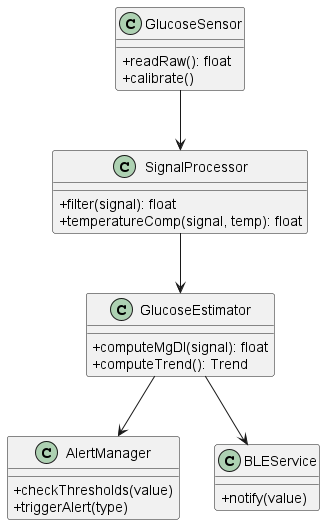

The diagram above was rendered by PlantUML. Its source (embedded in the PNG):
@startuml cgms_class
skinparam classAttributeIconSize 0

class GlucoseSensor {
  +readRaw(): float
  +calibrate()
}

class SignalProcessor {
  +filter(signal): float
  +temperatureComp(signal, temp): float
}

class GlucoseEstimator {
  +computeMgDl(signal): float
  +computeTrend(): Trend
}

class AlertManager {
  +checkThresholds(value)
  +triggerAlert(type)
}

class BLEService {
  +notify(value)
}

GlucoseSensor --> SignalProcessor
SignalProcessor --> GlucoseEstimator
GlucoseEstimator --> AlertManager
GlucoseEstimator --> BLEService

@enduml